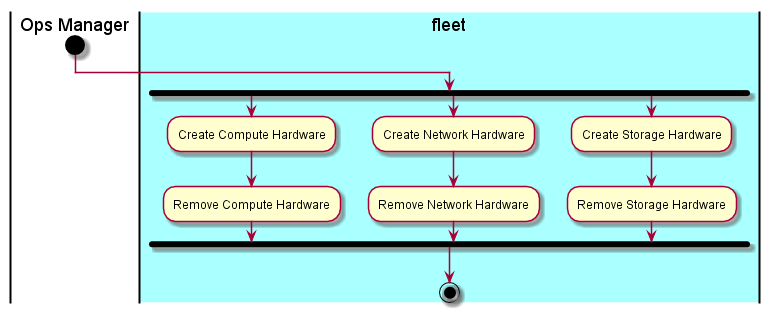

The diagram above was rendered by PlantUML. Its source (embedded in the PNG):
@startuml
|Ops Manager|
start
|#aaffff|fleet|
fork
:Create Compute Hardware;
:Remove Compute Hardware;
fork again
:Create Network Hardware;
:Remove Network Hardware;
fork again
:Create Storage Hardware;
:Remove Storage Hardware;
fork end

stop
@enduml